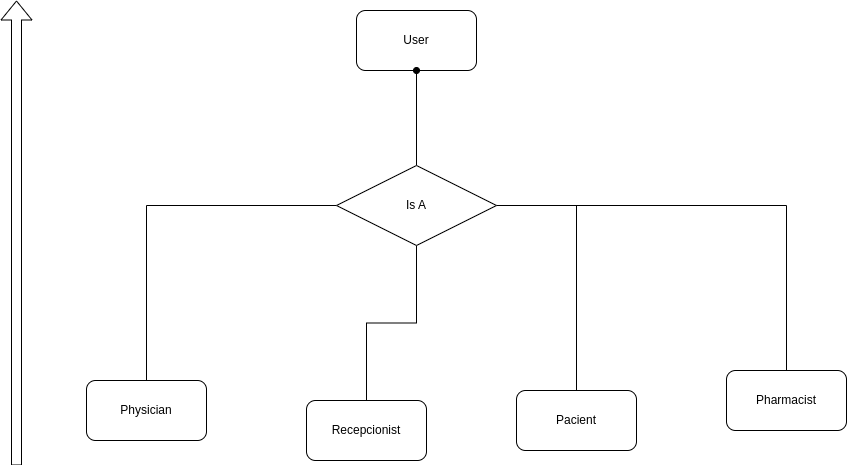

The diagram above was exported from draw.io. Its source (the exported page's mxGraphModel, read from the mxfile embedded in the PNG):
<mxGraphModel dx="1444" dy="1011" grid="1" gridSize="10" guides="1" tooltips="1" connect="1" arrows="1" fold="1" page="1" pageScale="1" pageWidth="1100" pageHeight="850" math="0" shadow="0">
  <root>
    <mxCell id="0" />
    <mxCell id="1" parent="0" />
    <mxCell id="wC0AvLnfI5OI9HlLTrsR-2" value="Physician" style="rounded=1;whiteSpace=wrap;html=1;" parent="1" vertex="1">
      <mxGeometry x="229" y="560" width="120" height="60" as="geometry" />
    </mxCell>
    <mxCell id="wC0AvLnfI5OI9HlLTrsR-4" value="Pharmacist" style="rounded=1;whiteSpace=wrap;html=1;" parent="1" vertex="1">
      <mxGeometry x="869" y="550" width="120" height="60" as="geometry" />
    </mxCell>
    <mxCell id="wC0AvLnfI5OI9HlLTrsR-6" value="Pacient" style="rounded=1;whiteSpace=wrap;html=1;" parent="1" vertex="1">
      <mxGeometry x="659" y="570" width="120" height="60" as="geometry" />
    </mxCell>
    <mxCell id="wC0AvLnfI5OI9HlLTrsR-24" value="Recepcionist" style="rounded=1;whiteSpace=wrap;html=1;" parent="1" vertex="1">
      <mxGeometry x="449" y="580" width="120" height="60" as="geometry" />
    </mxCell>
    <mxCell id="W8-DKz9iWPV-0jqwUDAH-1" value="User" style="rounded=1;whiteSpace=wrap;html=1;" vertex="1" parent="1">
      <mxGeometry x="499" y="190" width="120" height="60" as="geometry" />
    </mxCell>
    <mxCell id="W8-DKz9iWPV-0jqwUDAH-4" value="" style="edgeStyle=orthogonalEdgeStyle;rounded=0;orthogonalLoop=1;jettySize=auto;html=1;endArrow=oval;endFill=1;" edge="1" parent="1" source="W8-DKz9iWPV-0jqwUDAH-2" target="W8-DKz9iWPV-0jqwUDAH-1">
      <mxGeometry relative="1" as="geometry" />
    </mxCell>
    <mxCell id="W8-DKz9iWPV-0jqwUDAH-6" style="edgeStyle=orthogonalEdgeStyle;rounded=0;orthogonalLoop=1;jettySize=auto;html=1;entryX=0.5;entryY=0;entryDx=0;entryDy=0;endArrow=none;endFill=0;" edge="1" parent="1" source="W8-DKz9iWPV-0jqwUDAH-2" target="wC0AvLnfI5OI9HlLTrsR-24">
      <mxGeometry relative="1" as="geometry" />
    </mxCell>
    <mxCell id="W8-DKz9iWPV-0jqwUDAH-7" style="edgeStyle=orthogonalEdgeStyle;rounded=0;orthogonalLoop=1;jettySize=auto;html=1;endArrow=none;endFill=0;" edge="1" parent="1" source="W8-DKz9iWPV-0jqwUDAH-2" target="wC0AvLnfI5OI9HlLTrsR-6">
      <mxGeometry relative="1" as="geometry" />
    </mxCell>
    <mxCell id="W8-DKz9iWPV-0jqwUDAH-8" style="edgeStyle=orthogonalEdgeStyle;rounded=0;orthogonalLoop=1;jettySize=auto;html=1;entryX=0.5;entryY=0;entryDx=0;entryDy=0;endArrow=none;endFill=0;" edge="1" parent="1" source="W8-DKz9iWPV-0jqwUDAH-2" target="wC0AvLnfI5OI9HlLTrsR-4">
      <mxGeometry relative="1" as="geometry" />
    </mxCell>
    <mxCell id="W8-DKz9iWPV-0jqwUDAH-9" style="edgeStyle=orthogonalEdgeStyle;rounded=0;orthogonalLoop=1;jettySize=auto;html=1;entryX=0.5;entryY=0;entryDx=0;entryDy=0;endArrow=none;endFill=0;" edge="1" parent="1" source="W8-DKz9iWPV-0jqwUDAH-2" target="wC0AvLnfI5OI9HlLTrsR-2">
      <mxGeometry relative="1" as="geometry" />
    </mxCell>
    <mxCell id="W8-DKz9iWPV-0jqwUDAH-2" value="Is A" style="rhombus;whiteSpace=wrap;html=1;" vertex="1" parent="1">
      <mxGeometry x="479" y="345" width="160" height="80" as="geometry" />
    </mxCell>
    <mxCell id="W8-DKz9iWPV-0jqwUDAH-10" value="" style="shape=flexArrow;endArrow=classic;html=1;rounded=0;" edge="1" parent="1">
      <mxGeometry width="50" height="50" relative="1" as="geometry">
        <mxPoint x="159" y="645" as="sourcePoint" />
        <mxPoint x="159" y="180" as="targetPoint" />
      </mxGeometry>
    </mxCell>
  </root>
</mxGraphModel>